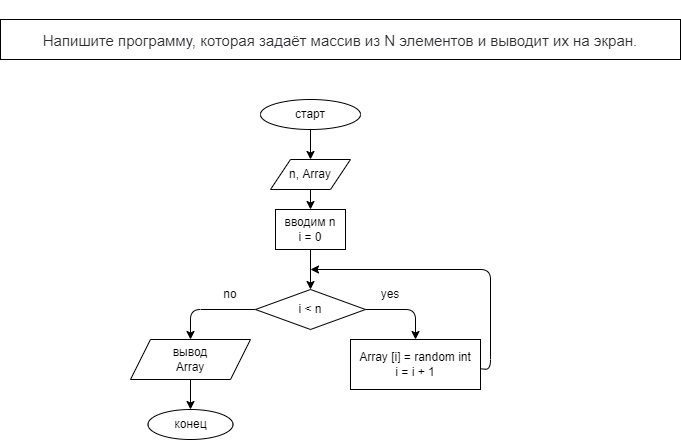

The diagram above was exported from draw.io. Its source (the exported page's mxGraphModel, read from the mxfile embedded in the PNG):
<mxGraphModel dx="763" dy="1572" grid="1" gridSize="10" guides="1" tooltips="1" connect="1" arrows="1" fold="1" page="1" pageScale="1" pageWidth="850" pageHeight="1100" math="0" shadow="0">
  <root>
    <mxCell id="0" />
    <mxCell id="1" parent="0" />
    <mxCell id="2" value="&lt;br&gt;&lt;span style=&quot;background-color: rgb(255 , 255 , 255) ; color: rgb(44 , 45 , 48) ; font-family: &amp;#34;roboto&amp;#34; , &amp;#34;san francisco&amp;#34; , &amp;#34;helvetica neue&amp;#34; , &amp;#34;helvetica&amp;#34; , &amp;#34;arial&amp;#34; ; font-size: 15px&quot;&gt;&lt;br&gt;Напишите программу, которая задаёт массив из N элементов и выводит их на экран.&lt;/span&gt;&lt;br&gt;&lt;br class=&quot;Apple-interchange-newline&quot;&gt;&lt;br&gt;" style="rounded=0;whiteSpace=wrap;html=1;" parent="1" vertex="1">
      <mxGeometry x="10" y="10" width="680" height="40" as="geometry" />
    </mxCell>
    <mxCell id="5" value="" style="edgeStyle=none;html=1;" parent="1" source="3" target="4" edge="1">
      <mxGeometry relative="1" as="geometry" />
    </mxCell>
    <mxCell id="3" value="старт" style="ellipse;whiteSpace=wrap;html=1;" parent="1" vertex="1">
      <mxGeometry x="270" y="90" width="100" height="30" as="geometry" />
    </mxCell>
    <mxCell id="9" value="" style="edgeStyle=none;html=1;" parent="1" source="4" target="7" edge="1">
      <mxGeometry relative="1" as="geometry" />
    </mxCell>
    <mxCell id="4" value="n, Array" style="shape=parallelogram;perimeter=parallelogramPerimeter;whiteSpace=wrap;html=1;fixedSize=1;" parent="1" vertex="1">
      <mxGeometry x="280" y="150" width="80" height="30" as="geometry" />
    </mxCell>
    <mxCell id="12" style="edgeStyle=none;html=1;entryX=0.5;entryY=0;entryDx=0;entryDy=0;" parent="1" source="6" target="11" edge="1">
      <mxGeometry relative="1" as="geometry">
        <Array as="points">
          <mxPoint x="425" y="300" />
        </Array>
      </mxGeometry>
    </mxCell>
    <mxCell id="19" style="edgeStyle=none;html=1;entryX=0.5;entryY=0;entryDx=0;entryDy=0;" parent="1" source="6" target="18" edge="1">
      <mxGeometry relative="1" as="geometry">
        <Array as="points">
          <mxPoint x="200" y="300" />
        </Array>
      </mxGeometry>
    </mxCell>
    <mxCell id="6" value="i &amp;lt; n" style="rhombus;whiteSpace=wrap;html=1;" parent="1" vertex="1">
      <mxGeometry x="265" y="280" width="110" height="40" as="geometry" />
    </mxCell>
    <mxCell id="13" value="" style="edgeStyle=none;html=1;" parent="1" source="7" target="6" edge="1">
      <mxGeometry relative="1" as="geometry" />
    </mxCell>
    <mxCell id="7" value="&lt;span&gt;вводим n&lt;br&gt;i = 0&lt;/span&gt;" style="rounded=0;whiteSpace=wrap;html=1;" parent="1" vertex="1">
      <mxGeometry x="285" y="200" width="70" height="40" as="geometry" />
    </mxCell>
    <mxCell id="15" style="edgeStyle=none;html=1;" parent="1" source="11" edge="1">
      <mxGeometry relative="1" as="geometry">
        <mxPoint x="320" y="260" as="targetPoint" />
        <Array as="points">
          <mxPoint x="500" y="360" />
          <mxPoint x="500" y="260" />
        </Array>
      </mxGeometry>
    </mxCell>
    <mxCell id="11" value="Array [i] = random int&lt;br&gt;i = i + 1" style="rounded=0;whiteSpace=wrap;html=1;" parent="1" vertex="1">
      <mxGeometry x="360" y="330" width="130" height="50" as="geometry" />
    </mxCell>
    <mxCell id="14" value="yes" style="text;html=1;strokeColor=none;fillColor=none;align=center;verticalAlign=middle;whiteSpace=wrap;rounded=0;" parent="1" vertex="1">
      <mxGeometry x="370" y="270" width="60" height="30" as="geometry" />
    </mxCell>
    <mxCell id="22" value="" style="edgeStyle=none;html=1;" parent="1" source="18" target="21" edge="1">
      <mxGeometry relative="1" as="geometry" />
    </mxCell>
    <mxCell id="18" value="вывод&lt;br&gt;Array" style="shape=parallelogram;perimeter=parallelogramPerimeter;whiteSpace=wrap;html=1;fixedSize=1;" parent="1" vertex="1">
      <mxGeometry x="140" y="330" width="120" height="40" as="geometry" />
    </mxCell>
    <mxCell id="20" value="no" style="text;html=1;strokeColor=none;fillColor=none;align=center;verticalAlign=middle;whiteSpace=wrap;rounded=0;" parent="1" vertex="1">
      <mxGeometry x="210" y="270" width="60" height="30" as="geometry" />
    </mxCell>
    <mxCell id="21" value="конец" style="ellipse;whiteSpace=wrap;html=1;" parent="1" vertex="1">
      <mxGeometry x="157.5" y="400" width="85" height="30" as="geometry" />
    </mxCell>
  </root>
</mxGraphModel>